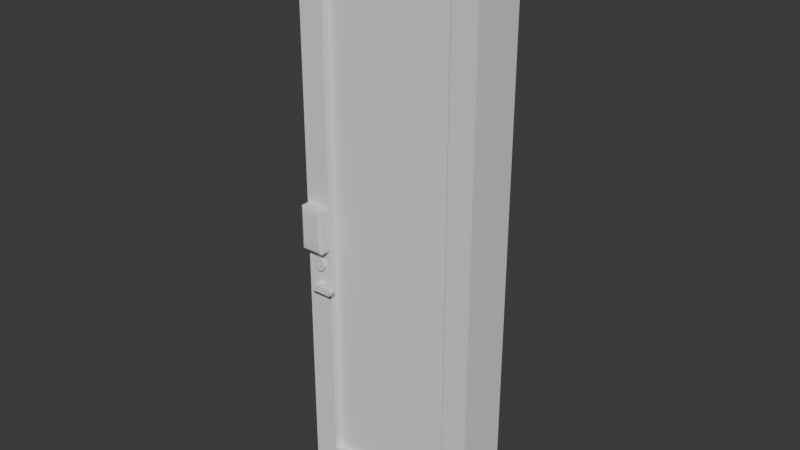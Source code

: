# Source: TALLDOOR.blend  (saved by Blender 4.3.32; exported with 4.5.12 LTS)
import bpy
from mathutils import Matrix  # noqa: F401  (used for matrix-valued properties, if any)

bpy.ops.wm.read_factory_settings(use_empty=True)
scene = bpy.context.scene
scene.name = 'Scene'

# ---- collections
col_collection = bpy.data.collections.new('Collection'); scene.collection.children.link(col_collection)

# ---- world
world_world = bpy.data.worlds.new('World'); scene.world = world_world
world_world.use_nodes = True; world_world.node_tree.nodes.clear()
_N = world_world.node_tree.nodes; _L = world_world.node_tree.links
n0 = _N.new('ShaderNodeOutputWorld'); n0.name = 'World Output'; n0.location = (300, 300)
n1 = _N.new('ShaderNodeBackground'); n1.name = 'Background'; n1.location = (10, 300)
n1.inputs[0].default_value = (0.05088, 0.05088, 0.05088, 1.0)
_L.new(n1.outputs[0], n0.inputs[0])
n0.is_active_output = True
world_world.color = (0.05088, 0.05088, 0.05088)
world_world.sun_shadow_jitter_overblur = 0.0

# ---- meshes
me_cube_001 = bpy.data.meshes.new('Cube.001')
me_cube_001.from_pydata([(-0.7232, -1.0, 0.04655), (-0.7232, -1.0, 1.92), (-0.8082, 1.0, 0.04655), (-0.8082, 1.0, 1.92), (0.7232, -1.0, 0.04655), (0.7232, -1.0, 1.92), (0.8082, 1.0, 0.04655), (0.8082, 1.0, 1.92), (-1.0, -1.0, -0.01654), (-1.0, -1.0, 1.983), (-1.0, 1.0, 1.983), (-1.0, 1.0, -0.01654), (1.0, 1.0, -0.01654), (1.0, 1.0, 1.983), (1.0, -1.0, 1.983), (1.0, -1.0, -0.01654), (-0.7232, -0.7068, 0.04655), (-0.7232, -0.7068, 1.92), (-0.8082, 0.7068, 1.92), (-0.8082, 0.7068, 0.04655), (0.8082, 0.7068, 0.04655), (0.8082, 0.7068, 1.92), (0.7232, -0.7068, 1.92), (0.7232, -0.7068, 0.04655), (-0.9502, 0.1907, 0.841), (-0.9502, 0.1907, 0.9926), (-0.7507, 0.1907, 0.841), (-0.7507, 0.1907, 0.9926), (-0.9789, 0.2575, 0.841), (-0.9789, -1.373, 0.841), (-0.9789, -1.373, 0.9926), (-0.9789, 0.2575, 0.9926), (-0.722, 0.2575, 0.9926), (-0.722, 0.2575, 0.841), (-0.722, -1.373, 0.841), (-0.722, -1.373, 0.9926), (-0.9502, -1.396, 0.841), (-0.9502, -1.44, 0.8852), (-0.9676, -1.399, 0.841), (-0.9502, -1.413, 0.8443), (-0.9502, -1.427, 0.8539), (-0.9502, -1.437, 0.8683), (-0.9502, -1.44, 0.9484), (-0.9502, -1.396, 0.9926), (-0.9676, -1.399, 0.9926), (-0.9502, -1.437, 0.9653), (-0.9502, -1.427, 0.9796), (-0.9502, -1.413, 0.9892), (-0.7507, -1.44, 0.8852), (-0.7507, -1.396, 0.841), (-0.7332, -1.399, 0.841), (-0.7507, -1.437, 0.8683), (-0.7507, -1.427, 0.8539), (-0.7507, -1.413, 0.8443), (-0.7507, -1.396, 0.9926), (-0.7507, -1.44, 0.9484), (-0.7332, -1.399, 0.9926), (-0.7507, -1.413, 0.9892), (-0.7507, -1.427, 0.9796), (-0.7507, -1.437, 0.9653), (-0.8445, -0.9388, 0.8065), (-0.8445, -1.126, 0.8065), (-0.8126, -0.9388, 0.8041), (-0.8126, -1.126, 0.8041), (-0.787, -0.9388, 0.7975), (-0.787, -1.126, 0.7975), (-0.7727, -0.9388, 0.7879), (-0.7727, -1.126, 0.7879), (-0.7727, -0.9388, 0.7773), (-0.7727, -1.126, 0.7773), (-0.787, -0.9388, 0.7677), (-0.787, -1.126, 0.7677), (-0.8126, -0.9388, 0.7611), (-0.8126, -1.126, 0.7611), (-0.8445, -0.9388, 0.7587), (-0.8445, -1.126, 0.7587), (-0.8765, -0.9388, 0.7611), (-0.8765, -1.126, 0.7611), (-0.9021, -0.9388, 0.7677), (-0.9021, -1.126, 0.7677), (-0.9164, -0.9388, 0.7773), (-0.9164, -1.126, 0.7773), (-0.9164, -0.9388, 0.7879), (-0.9164, -1.126, 0.7879), (-0.9021, -0.9388, 0.7975), (-0.9021, -1.126, 0.7975), (-0.8765, -0.9388, 0.8041), (-0.8765, -1.126, 0.8041), (-0.8445, -0.7955, 0.7203), (-0.8445, -1.225, 0.7203), (-0.8266, -0.7955, 0.719), (-0.8266, -1.225, 0.719), (-0.8123, -0.7955, 0.7153), (-0.8123, -1.225, 0.7153), (-0.8043, -0.7955, 0.7099), (-0.8043, -1.225, 0.7099), (-0.8043, -0.7955, 0.704), (-0.8043, -1.225, 0.704), (-0.8123, -0.7955, 0.6986), (-0.8123, -1.225, 0.6986), (-0.8266, -0.7955, 0.6949), (-0.8266, -1.225, 0.6949), (-0.8445, -0.7955, 0.6935), (-0.8445, -1.225, 0.6935), (-0.8625, -0.7955, 0.6949), (-0.8625, -1.225, 0.6949), (-0.8768, -0.7955, 0.6986), (-0.8768, -1.225, 0.6986), (-0.8848, -0.7955, 0.704), (-0.8848, -1.225, 0.704), (-0.8848, -0.7955, 0.7099), (-0.8848, -1.225, 0.7099), (-0.8768, -0.7955, 0.7153), (-0.8768, -1.225, 0.7153), (-0.8625, -0.7955, 0.719), (-0.8625, -1.225, 0.719), (-0.8266, -1.393, 0.719), (-0.8445, -1.393, 0.7203), (-0.8123, -1.393, 0.7153), (-0.8043, -1.393, 0.7099), (-0.8043, -1.393, 0.704), (-0.8123, -1.393, 0.6986), (-0.8266, -1.393, 0.6949), (-0.8445, -1.393, 0.6935), (-0.8625, -1.393, 0.6949), (-0.8768, -1.393, 0.6986), (-0.8848, -1.393, 0.704), (-0.8848, -1.393, 0.7099), (-0.8768, -1.393, 0.7153), (-0.8625, -1.393, 0.719), (-0.6365, -1.225, 0.7153), (-0.6509, -1.225, 0.719), (-0.6285, -1.225, 0.7099), (-0.6285, -1.225, 0.704), (-0.6365, -1.225, 0.6986), (-0.6509, -1.225, 0.6949), (-0.6365, -1.393, 0.7153), (-0.6509, -1.393, 0.719), (-0.6285, -1.393, 0.7099), (-0.6285, -1.393, 0.704), (-0.6365, -1.393, 0.6986), (-0.6509, -1.393, 0.6949)], [], [(8, 9, 10, 11), (3, 7, 21, 18), (12, 13, 14, 15), (4, 5, 22, 23), (11, 12, 15, 8), (13, 10, 9, 14), (0, 1, 9, 8), (3, 2, 11, 10), (2, 6, 12, 11), (7, 3, 10, 13), (6, 7, 13, 12), (5, 4, 15, 14), (4, 0, 8, 15), (1, 5, 14, 9), (2, 3, 18, 19), (0, 4, 23, 16), (7, 6, 20, 21), (6, 2, 19, 20), (1, 0, 16, 17), (5, 1, 17, 22), (25, 24, 28, 31), (24, 25, 27, 26), (56, 55, 48, 50, 34, 35), (44, 43, 25, 31, 30), (38, 37, 42, 44, 30, 29), (50, 49, 26, 33, 34), (29, 30, 31, 28), (33, 32, 35, 34), (48, 55, 42, 37), (26, 27, 32, 33), (27, 25, 43, 54), (24, 26, 49, 36), (27, 54, 56, 35, 32), (36, 39, 38), (39, 40, 38), (40, 41, 38), (41, 37, 38), (42, 45, 44), (45, 46, 44), (46, 47, 44), (47, 43, 44), (48, 51, 50), (51, 52, 50), (52, 53, 50), (53, 49, 50), (54, 57, 56), (57, 58, 56), (58, 59, 56), (59, 55, 56), (36, 49, 53, 39), (39, 53, 52, 40), (40, 52, 51, 41), (41, 51, 48, 37), (54, 43, 47, 57), (57, 47, 46, 58), (58, 46, 45, 59), (59, 45, 42, 55), (24, 36, 38, 29, 28), (60, 61, 63, 62), (62, 63, 65, 64), (64, 65, 67, 66), (66, 67, 69, 68), (68, 69, 71, 70), (70, 71, 73, 72), (72, 73, 75, 74), (74, 75, 77, 76), (76, 77, 79, 78), (78, 79, 81, 80), (80, 81, 83, 82), (82, 83, 85, 84), (63, 61, 87, 85, 83, 81, 79, 77, 75, 73, 71, 69, 67, 65), (84, 85, 87, 86), (86, 87, 61, 60), (60, 62, 64, 66, 68, 70, 72, 74, 76, 78, 80, 82, 84, 86), (88, 89, 91, 90), (90, 91, 93, 92), (92, 93, 95, 94), (94, 95, 97, 96), (96, 97, 99, 98), (98, 99, 101, 100), (100, 101, 103, 102), (102, 103, 105, 104), (104, 105, 107, 106), (106, 107, 109, 108), (108, 109, 111, 110), (110, 111, 113, 112), (120, 121, 140, 139), (112, 113, 115, 114), (114, 115, 89, 88), (88, 90, 92, 94, 96, 98, 100, 102, 104, 106, 108, 110, 112, 114), (116, 117, 129, 128, 127, 126, 125, 124, 123, 122, 121, 120, 119, 118), (105, 103, 123, 124), (91, 89, 117, 116), (115, 113, 128, 129), (93, 91, 131, 130), (111, 109, 126, 127), (95, 93, 130, 132), (107, 105, 124, 125), (89, 115, 129, 117), (119, 120, 139, 138), (103, 101, 122, 123), (113, 111, 127, 128), (97, 95, 132, 133), (109, 107, 125, 126), (132, 130, 136, 138), (135, 134, 140, 141), (133, 132, 138, 139), (130, 131, 137, 136), (134, 133, 139, 140), (116, 118, 136, 137), (121, 122, 141, 140), (91, 116, 137, 131), (118, 119, 138, 136), (101, 99, 134, 135), (122, 101, 135, 141), (99, 97, 133, 134)])
_uv = me_cube_001.uv_layers.new(name='UVMap')
_uv.uv.foreach_set('vector', [0.375, 0.0, 0.625, 0.0, 0.625, 0.25, 0.375, 0.25, 0.609, 0.266, 0.609, 0.484, 0.609, 0.484, 0.609, 0.266, 0.375, 0.5, 0.625, 0.5, 0.625, 0.75, 0.375, 0.75, 0.391, 0.766, 0.609, 0.766, 0.609, 0.766, 0.391, 0.766, 0.125, 0.5, 0.375, 0.5, 0.375, 0.75, 0.125, 0.75, 0.625, 0.5, 0.875, 0.5, 0.875, 0.75, 0.625, 0.75, 0.391, 0.984, 0.609, 0.984, 0.625, 1.0, 0.375, 1.0, 0.609, 0.266, 0.391, 0.266, 0.375, 0.25, 0.625, 0.25, 0.391, 0.266, 0.391, 0.484, 0.375, 0.5, 0.375, 0.25, 0.609, 0.484, 0.609, 0.266, 0.625, 0.25, 0.625, 0.5, 0.391, 0.484, 0.609, 0.484, 0.625, 0.5, 0.375, 0.5, 0.609, 0.766, 0.391, 0.766, 0.375, 0.75, 0.625, 0.75, 0.391, 0.766, 0.391, 0.984, 0.375, 1.0, 0.375, 0.75, 0.609, 0.984, 0.609, 0.766, 0.625, 0.75, 0.625, 1.0, 0.391, 0.266, 0.609, 0.266, 0.609, 0.266, 0.391, 0.266, 0.391, 0.984, 0.391, 0.766, 0.391, 0.766, 0.391, 0.984, 0.609, 0.484, 0.391, 0.484, 0.391, 0.484, 0.609, 0.484, 0.391, 0.484, 0.391, 0.266, 0.391, 0.266, 0.391, 0.484, 0.609, 0.984, 0.391, 0.984, 0.391, 0.984, 0.609, 0.984, 0.609, 0.766, 0.609, 0.984, 0.609, 0.984, 0.609, 0.766, 0.625, 0.25, 0.375, 0.25, 0.375, 0.25, 0.625, 0.25, 0.375, 0.25, 0.625, 0.25, 0.625, 0.5, 0.375, 0.5, 0.625, 0.75, 0.5521, 0.75, 0.4479, 0.75, 0.375, 0.75, 0.375, 0.75, 0.625, 0.75, 0.875, 0.75, 0.875, 0.7432, 0.875, 0.5, 0.875, 0.5, 0.875, 0.75, 0.375, 1.0, 0.4479, 1.0, 0.5521, 1.0, 0.625, 1.0, 0.625, 1.0, 0.375, 1.0, 0.375, 0.75, 0.375, 0.7432, 0.375, 0.5, 0.375, 0.5, 0.375, 0.75, 0.375, 0.0, 0.625, 0.0, 0.625, 0.25, 0.375, 0.25, 0.375, 0.5, 0.625, 0.5, 0.625, 0.75, 0.375, 0.75, 0.4479, 0.75, 0.5521, 0.75, 0.5521, 1.0, 0.4479, 1.0, 0.375, 0.5, 0.625, 0.5, 0.625, 0.5, 0.375, 0.5, 0.625, 0.5, 0.875, 0.5, 0.875, 0.7432, 0.625, 0.7432, 0.125, 0.5, 0.375, 0.5, 0.375, 0.7432, 0.125, 0.7432, 0.625, 0.5, 0.625, 0.7432, 0.625, 0.75, 0.625, 0.75, 0.625, 0.5, 0.125, 0.7432, 0.125, 0.7458, 0.125, 0.75, 0.125, 0.7458, 0.125, 0.748, 0.125, 0.75, 0.125, 0.748, 0.125, 0.7495, 0.125, 0.75, 0.125, 0.7495, 0.125, 0.75, 0.125, 0.75, 0.875, 0.75, 0.875, 0.7495, 0.875, 0.75, 0.875, 0.7495, 0.875, 0.748, 0.875, 0.75, 0.875, 0.748, 0.875, 0.7458, 0.875, 0.75, 0.875, 0.7458, 0.875, 0.7432, 0.875, 0.75, 0.375, 0.75, 0.375, 0.7495, 0.375, 0.75, 0.375, 0.7495, 0.375, 0.748, 0.375, 0.75, 0.375, 0.748, 0.375, 0.7458, 0.375, 0.75, 0.375, 0.7458, 0.375, 0.7432, 0.375, 0.75, 0.625, 0.75, 0.6195, 0.75, 0.625, 0.75, 0.6195, 0.75, 0.6036, 0.75, 0.625, 0.75, 0.6036, 0.75, 0.58, 0.75, 0.625, 0.75, 0.58, 0.75, 0.5521, 0.75, 0.625, 0.75, 0.125, 0.7432, 0.375, 0.7432, 0.375, 0.7458, 0.125, 0.7458, 0.125, 0.7458, 0.375, 0.7458, 0.375, 0.75, 0.125, 0.75, 0.375, 1.0, 0.375, 0.75, 0.42, 0.75, 0.42, 1.0, 0.42, 1.0, 0.42, 0.75, 0.4479, 0.75, 0.4479, 1.0, 0.625, 0.7432, 0.875, 0.7432, 0.875, 0.7458, 0.625, 0.7458, 0.625, 0.7458, 0.875, 0.7458, 0.875, 0.75, 0.625, 0.75, 0.625, 0.75, 0.625, 1.0, 0.58, 1.0, 0.58, 0.75, 0.58, 0.75, 0.58, 1.0, 0.5521, 1.0, 0.5521, 0.75, 0.125, 0.5, 0.125, 0.7432, 0.125, 0.75, 0.125, 0.75, 0.125, 0.5, 1.0, 0.5, 1.0, 1.0, 0.9286, 1.0, 0.9286, 0.5, 0.9286, 0.5, 0.9286, 1.0, 0.8571, 1.0, 0.8571, 0.5, 0.8571, 0.5, 0.8571, 1.0, 0.7857, 1.0, 0.7857, 0.5, 0.7857, 0.5, 0.7857, 1.0, 0.7143, 1.0, 0.7143, 0.5, 0.7143, 0.5, 0.7143, 1.0, 0.6429, 1.0, 0.6429, 0.5, 0.6429, 0.5, 0.6429, 1.0, 0.5714, 1.0, 0.5714, 0.5, 0.5714, 0.5, 0.5714, 1.0, 0.5, 1.0, 0.5, 0.5, 0.5, 0.5, 0.5, 1.0, 0.4286, 1.0, 0.4286, 0.5, 0.4286, 0.5, 0.4286, 1.0, 0.3571, 1.0, 0.3571, 0.5, 0.3571, 0.5, 0.3571, 1.0, 0.2857, 1.0, 0.2857, 0.5, 0.2857, 0.5, 0.2857, 1.0, 0.2143, 1.0, 0.2143, 0.5, 0.2143, 0.5, 0.2143, 1.0, 0.1429, 1.0, 0.1429, 0.5, 0.3541, 0.4662, 0.25, 0.49, 0.1459, 0.4662, 0.06236, 0.3996, 0.01602, 0.3034, 0.01602, 0.1966, 0.06236, 0.1004, 0.1459, 0.03377, 0.25, 0.01, 0.3541, 0.03377, 0.4376, 0.1004, 0.484, 0.1966, 0.484, 0.3034, 0.4376, 0.3996, 0.1429, 0.5, 0.1429, 1.0, 0.07143, 1.0, 0.07143, 0.5, 0.07143, 0.5, 0.07143, 1.0, -1.341e-07, 1.0, -1.341e-07, 0.5, 0.75, 0.49, 0.8541, 0.4662, 0.9376, 0.3996, 0.984, 0.3034, 0.984, 0.1966, 0.9376, 0.1004, 0.8541, 0.03377, 0.75, 0.01, 0.6459, 0.03377, 0.5624, 0.1004, 0.516, 0.1966, 0.516, 0.3034, 0.5624, 0.3996, 0.6459, 0.4662, 1.0, 0.5, 1.0, 1.0, 0.9286, 1.0, 0.9286, 0.5, 0.9286, 0.5, 0.9286, 1.0, 0.8571, 1.0, 0.8571, 0.5, 0.8571, 0.5, 0.8571, 1.0, 0.7857, 1.0, 0.7857, 0.5, 0.7857, 0.5, 0.7857, 1.0, 0.7143, 1.0, 0.7143, 0.5, 0.7143, 0.5, 0.7143, 1.0, 0.6429, 1.0, 0.6429, 0.5, 0.6429, 0.5, 0.6429, 1.0, 0.5714, 1.0, 0.5714, 0.5, 0.5714, 0.5, 0.5714, 1.0, 0.5, 1.0, 0.5, 0.5, 0.5, 0.5, 0.5, 1.0, 0.4286, 1.0, 0.4286, 0.5, 0.4286, 0.5, 0.4286, 1.0, 0.3571, 1.0, 0.3571, 0.5, 0.3571, 0.5, 0.3571, 1.0, 0.2857, 1.0, 0.2857, 0.5, 0.2857, 0.5, 0.2857, 1.0, 0.2143, 1.0, 0.2143, 0.5, 0.2143, 0.5, 0.2143, 1.0, 0.1429, 1.0, 0.1429, 0.5, 0.484, 0.1966, 0.4376, 0.1004, 0.4376, 0.1004, 0.484, 0.1966, 0.1429, 0.5, 0.1429, 1.0, 0.07143, 1.0, 0.07143, 0.5, 0.07143, 0.5, 0.07143, 1.0, -1.341e-07, 1.0, -1.341e-07, 0.5, 0.75, 0.49, 0.8541, 0.4662, 0.9376, 0.3996, 0.984, 0.3034, 0.984, 0.1966, 0.9376, 0.1004, 0.8541, 0.03377, 0.75, 0.01, 0.6459, 0.03377, 0.5624, 0.1004, 0.516, 0.1966, 0.516, 0.3034, 0.5624, 0.3996, 0.6459, 0.4662, 0.3541, 0.4662, 0.25, 0.49, 0.1459, 0.4662, 0.06236, 0.3996, 0.01602, 0.3034, 0.01602, 0.1966, 0.06236, 0.1004, 0.1459, 0.03377, 0.25, 0.01, 0.3541, 0.03377, 0.4376, 0.1004, 0.484, 0.1966, 0.484, 0.3034, 0.4376, 0.3996, 0.4286, 1.0, 0.5, 1.0, 0.5, 1.0, 0.4286, 1.0, 0.9286, 1.0, 1.0, 1.0, 1.0, 1.0, 0.9286, 1.0, 0.07143, 1.0, 0.1429, 1.0, 0.1429, 1.0, 0.07143, 1.0, 0.8571, 1.0, 0.9286, 1.0, 0.9286, 1.0, 0.8571, 1.0, 0.2143, 1.0, 0.2857, 1.0, 0.2857, 1.0, 0.2143, 1.0, 0.7857, 1.0, 0.8571, 1.0, 0.8571, 1.0, 0.7857, 1.0, 0.3571, 1.0, 0.4286, 1.0, 0.4286, 1.0, 0.3571, 1.0, -1.341e-07, 1.0, 0.07143, 1.0, 0.07143, 1.0, -1.341e-07, 1.0, 0.484, 0.3034, 0.484, 0.1966, 0.484, 0.1966, 0.484, 0.3034, 0.5, 1.0, 0.5714, 1.0, 0.5714, 1.0, 0.5, 1.0, 0.1429, 1.0, 0.2143, 1.0, 0.2143, 1.0, 0.1429, 1.0, 0.7143, 1.0, 0.7857, 1.0, 0.7857, 1.0, 0.7143, 1.0, 0.2857, 1.0, 0.3571, 1.0, 0.3571, 1.0, 0.2857, 1.0, 0.7857, 1.0, 0.8571, 1.0, 0.8571, 1.0, 0.7857, 1.0, 0.5714, 1.0, 0.6429, 1.0, 0.6429, 1.0, 0.5714, 1.0, 0.7143, 1.0, 0.7857, 1.0, 0.7857, 1.0, 0.7143, 1.0, 0.8571, 1.0, 0.9286, 1.0, 0.9286, 1.0, 0.8571, 1.0, 0.6429, 1.0, 0.7143, 1.0, 0.7143, 1.0, 0.6429, 1.0, 0.3541, 0.4662, 0.4376, 0.3996, 0.4376, 0.3996, 0.3541, 0.4662, 0.4376, 0.1004, 0.3541, 0.03377, 0.3541, 0.03377, 0.4376, 0.1004, 0.9286, 1.0, 0.9286, 1.0, 0.9286, 1.0, 0.9286, 1.0, 0.4376, 0.3996, 0.484, 0.3034, 0.484, 0.3034, 0.4376, 0.3996, 0.5714, 1.0, 0.6429, 1.0, 0.6429, 1.0, 0.5714, 1.0, 0.5714, 1.0, 0.5714, 1.0, 0.5714, 1.0, 0.5714, 1.0, 0.6429, 1.0, 0.7143, 1.0, 0.7143, 1.0, 0.6429, 1.0])
me_cube_001.update()
me_cube_002 = bpy.data.meshes.new('Cube.002')
me_cube_002.from_pydata([(-0.8082, -0.7068, 0.04655), (-0.8082, -0.7068, 1.92), (-0.8082, 0.7068, 1.92), (-0.8082, 0.7068, 0.04655), (0.8082, 0.7068, 0.04655), (0.8082, 0.7068, 1.92), (0.8082, -0.7068, 1.92), (0.8082, -0.7068, 0.04655)], [], [(3, 2, 5, 4), (7, 6, 1, 0)])
_uv = me_cube_002.uv_layers.new(name='UVMap')
_uv.uv.foreach_set('vector', [0.391, 0.266, 0.609, 0.266, 0.609, 0.484, 0.391, 0.484, 0.391, 0.766, 0.609, 0.766, 0.609, 0.984, 0.391, 0.984])
me_cube_002.update()

# ---- objects
ob_cube = bpy.data.objects.new('Cube', me_cube_001)
ob_cube_001 = bpy.data.objects.new('Cube.001', me_cube_002)

# ---- transforms, parenting, visibility, modifiers, constraints
ob_cube.location = (0.0, 0.0, 0.0)
ob_cube.scale = (1.0, 0.2865, 3.082)
ob_cube_001.location = (0.0, 0.0, 0.0)
ob_cube_001.scale = (1.0, 0.2865, 3.082)

# ---- collection membership
col_collection.objects.link(ob_cube)
col_collection.objects.link(ob_cube_001)

# ---- scene / render settings (as saved in the file)
scene.frame_start = 1; scene.frame_end = 250; scene.frame_set(2)
scene.render.engine = 'BLENDER_EEVEE_NEXT'
bpy.context.view_layer.update()

# ---- added for rendering (the .blend has no active camera and no usable light): camera, sun
cam_auto = bpy.data.cameras.new('AutoCamera')
cam_auto.lens = 50.0
cam_auto.sensor_width = 36.0
cam_auto.clip_end = 1000.0
ob_auto_camera = bpy.data.objects.new('AutoCamera', cam_auto)
scene.collection.objects.link(ob_auto_camera)
ob_auto_camera.location = (6.02986, -7.29887, 7.85452)
ob_auto_camera.rotation_euler = (1.09748, -7.21219e-08, 0.694738)
scene.camera = ob_auto_camera
light_auto_sun = bpy.data.lights.new('AutoSun', 'SUN')
light_auto_sun.energy = 3.0
light_auto_sun.angle = 0.0523599
ob_auto_sun = bpy.data.objects.new('AutoSun', light_auto_sun)
scene.collection.objects.link(ob_auto_sun)
ob_auto_sun.rotation_euler = (0.872665, 0.174533, 0.523599)
bpy.context.view_layer.update()
